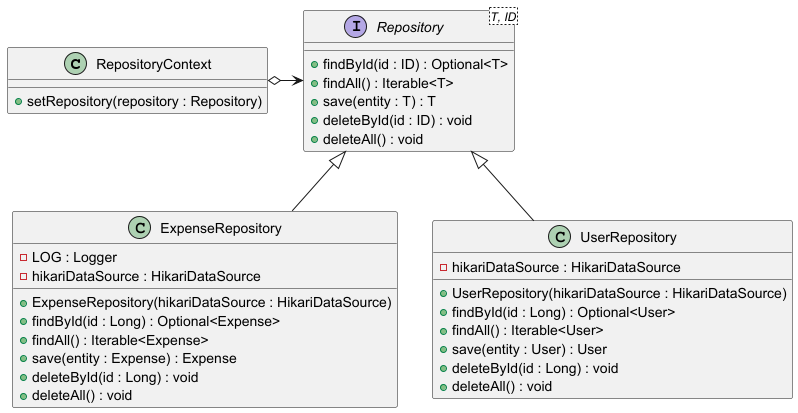

The diagram above was rendered by PlantUML. Its source (embedded in the PNG):
@startuml
class RepositoryContext {
    + setRepository(repository : Repository)
}

interface Repository<T, ID>{
     + findById(id : ID) : Optional<T>
     + findAll() : Iterable<T>
     + save(entity : T) : T
     + deleteById(id : ID) : void
     + deleteAll() : void
}

class ExpenseRepository {
    - LOG : Logger
    - hikariDataSource : HikariDataSource
    + ExpenseRepository(hikariDataSource : HikariDataSource)
    + findById(id : Long) : Optional<Expense>
    + findAll() : Iterable<Expense>
    + save(entity : Expense) : Expense
    + deleteById(id : Long) : void
    + deleteAll() : void
}

class UserRepository {
    - hikariDataSource : HikariDataSource
    + UserRepository(hikariDataSource : HikariDataSource)
    + findById(id : Long) : Optional<User>
    + findAll() : Iterable<User>
    + save(entity : User) : User
    + deleteById(id : Long) : void
    + deleteAll() : void
}

RepositoryContext o-> Repository
Repository <|-- UserRepository
Repository <|-- ExpenseRepository

@enduml